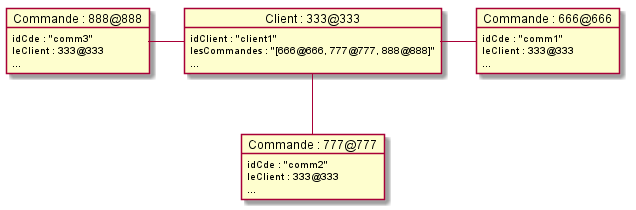

The diagram above was rendered by PlantUML. Its source (embedded in the PNG):
@startuml

object "Commande : 666@666" as co1  {
	idCde : "comm1"
	leClient : 333@333
	...
}

object "Commande : 777@777" as co2  {
	idCde : "comm2"
	leClient : 333@333
	...
}

object "Commande : 888@888" as co3  {
	idCde : "comm3"
	leClient : 333@333
	...
}

object "Client : 333@333" as cl1 {
	idClient : "client1"
	lesCommandes : "[666@666, 777@777, 888@888]"
	...
}

co3 - cl1
cl1 - co1
cl1 -- co2

@enduml